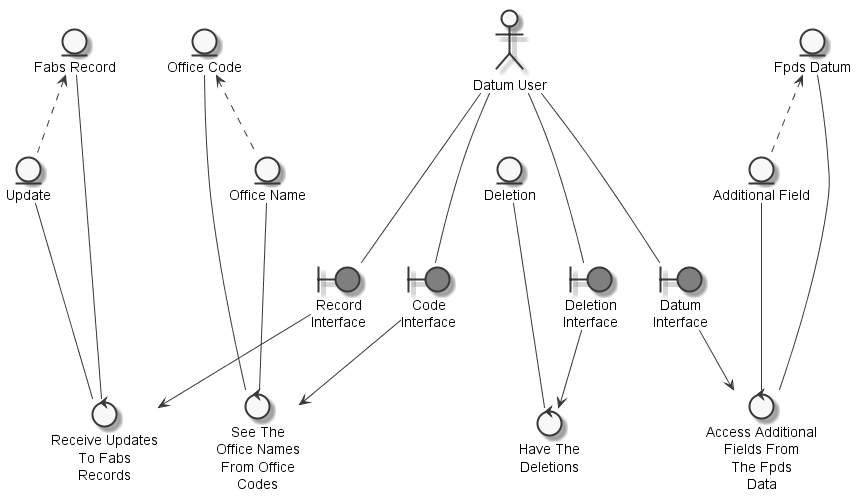

The diagram above was rendered by PlantUML. Its source (embedded in the PNG):
@startuml
	skinparam defaultTextAlignment center
	skinparam monochrome true

	entity "Deletion" as thingdeletion
	entity "Update" as thingupdate
	entity "Additional Field" as thingadditionalfield
	entity "Fabs Record" as thingfabsrecord
	entity "Office Name" as thingofficename
	entity "Office Code" as thingofficecode
	entity "Fpds Datum" as thingfpdsdatum
	actor "Datum User" as actordatauser
	boundary "Deletion\nInterface" as thingdeletioninterface #grey
	boundary "Record\nInterface" as thingrecordinterface #grey
	boundary "Code\nInterface" as thingcodeinterface #grey
	boundary "Datum\nInterface" as thingdatuminterface #grey
	control "Have The\nDeletions" as controlhavedeletion
	control "Receive Updates\nTo Fabs\nRecords" as controlreceiveupdatefabsrecords
	control "See The\nOffice Names\nFrom Office\nCodes" as controlseeofficenames
	control "Access Additional\nFields From\nThe Fpds\nData" as controlaccessadditionalfield

	thingfabsrecord <.. thingupdate
	thingfpdsdatum <.. thingadditionalfield
	thingofficecode <.. thingofficename
	actordatauser --- thingdeletioninterface
	actordatauser --- thingrecordinterface
	actordatauser --- thingcodeinterface
	actordatauser --- thingdatuminterface
	thingdeletion --- controlhavedeletion
	thingdeletioninterface --> controlhavedeletion
	thingupdate --- controlreceiveupdatefabsrecords
	thingfabsrecord --- controlreceiveupdatefabsrecords
	thingrecordinterface --> controlreceiveupdatefabsrecords
	thingofficename --- controlseeofficenames
	thingofficecode --- controlseeofficenames
	thingcodeinterface --> controlseeofficenames
	thingadditionalfield --- controlaccessadditionalfield
	thingfpdsdatum --- controlaccessadditionalfield
	thingdatuminterface --> controlaccessadditionalfield

@enduml